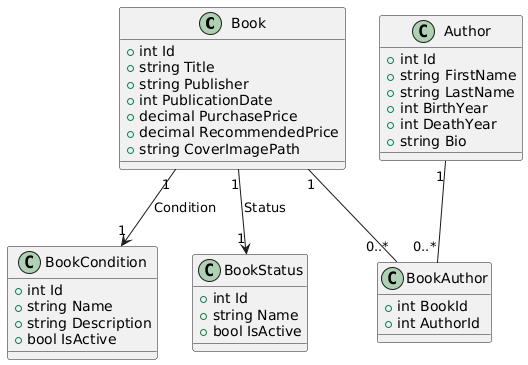

The diagram above was rendered by PlantUML. Its source (embedded in the PNG):
@startuml
class Book {
  +int Id
  +string Title
  +string Publisher
  +int PublicationDate
  +decimal PurchasePrice
  +decimal RecommendedPrice
  +string CoverImagePath
}

class BookCondition {
  +int Id
  +string Name
  +string Description
  +bool IsActive
}

class BookStatus {
  +int Id
  +string Name
  +bool IsActive
}

class Author {
  +int Id
  +string FirstName
  +string LastName
  +int BirthYear
  +int DeathYear
  +string Bio
}

class BookAuthor {
  +int BookId
  +int AuthorId
}

Book "1" --> "1" BookCondition : Condition
Book "1" --> "1" BookStatus    : Status

Book "1" -- "0..*" BookAuthor
Author "1" -- "0..*" BookAuthor
@enduml